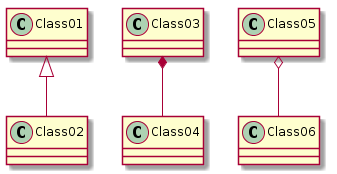

The diagram above was rendered by PlantUML. Its source (embedded in the PNG):
@startuml
Class01 <|-- Class02
Class03 *-- Class04
Class05 o-- Class06
@enduml